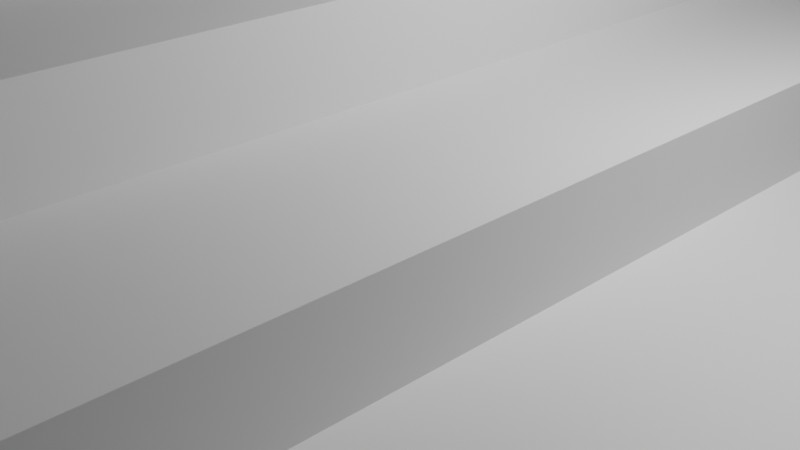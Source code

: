 # Source: stands.blend  (saved by Blender 2.93.21; exported with 4.5.12 LTS)
import bpy
from mathutils import Matrix  # noqa: F401  (used for matrix-valued properties, if any)

bpy.ops.wm.read_factory_settings(use_empty=True)
scene = bpy.context.scene
scene.name = 'Scene'

# ---- collections
col_collection = bpy.data.collections.new('Collection'); scene.collection.children.link(col_collection)

# ---- materials (node trees are filled in below, after node groups)
mat_material_002 = bpy.data.materials.new('Material.002')
mat_material_002.use_transparent_shadow = False
mat_material_003 = bpy.data.materials.new('Material.003')
mat_material_003.use_transparent_shadow = False

# ---- material node trees
mat_material_002.use_nodes = True; mat_material_002.node_tree.nodes.clear()
_N = mat_material_002.node_tree.nodes; _L = mat_material_002.node_tree.links
n0 = _N.new('ShaderNodeBsdfPrincipled'); n0.name = 'Principled BSDF'; n0.location = (10, 300)
n0.distribution = 'GGX'
n0.subsurface_method = 'BURLEY'
n0.inputs[3].default_value = 1.45
n0.inputs[27].default_value = (0.0, 0.0, 0.0, 1.0)
n0.inputs[28].default_value = 1.0
n1 = _N.new('ShaderNodeOutputMaterial'); n1.name = 'Material Output'; n1.location = (300, 300)
_L.new(n0.outputs[0], n1.inputs[0])
n1.is_active_output = True
mat_material_003.use_nodes = True; mat_material_003.node_tree.nodes.clear()
_N = mat_material_003.node_tree.nodes; _L = mat_material_003.node_tree.links
n0 = _N.new('ShaderNodeBsdfPrincipled'); n0.name = 'Principled BSDF'; n0.location = (10, 300)
n0.distribution = 'GGX'
n0.subsurface_method = 'BURLEY'
n0.inputs[0].default_value = (0.1305, 0.1305, 0.1305, 1.0)
n0.inputs[3].default_value = 1.45
n0.inputs[27].default_value = (0.0, 0.0, 0.0, 1.0)
n0.inputs[28].default_value = 1.0
n1 = _N.new('ShaderNodeOutputMaterial'); n1.name = 'Material Output'; n1.location = (300, 300)
_L.new(n0.outputs[0], n1.inputs[0])
n1.is_active_output = True

# ---- world
world_world = bpy.data.worlds.new('World'); scene.world = world_world
world_world.use_nodes = True; world_world.node_tree.nodes.clear()
_N = world_world.node_tree.nodes; _L = world_world.node_tree.links
n0 = _N.new('ShaderNodeOutputWorld'); n0.name = 'World Output'; n0.location = (300, 300)
n1 = _N.new('ShaderNodeBackground'); n1.name = 'Background'; n1.location = (10, 300)
n1.inputs[0].default_value = (0.05088, 0.05088, 0.05088, 1.0)
_L.new(n1.outputs[0], n0.inputs[0])
n0.is_active_output = True
world_world.color = (0.05088, 0.05088, 0.05088)
world_world.use_sun_shadow = False
world_world.sun_shadow_jitter_overblur = 0.0

# ---- cameras
cam_camera = bpy.data.cameras.new('Camera')
cam_camera.clip_end = 100.0
cam_camera.ortho_scale = 7.314

# ---- lights
light_light = bpy.data.lights.new('Light', 'POINT')
light_light.transmission_factor = 0.0
light_light.energy = 1000.0
light_light.shadow_soft_size = 0.1
light_light.shadow_maximum_resolution = 0.006
light_light.use_absolute_resolution = True

# ---- meshes
me_cube_002 = bpy.data.meshes.new('Cube.002')
me_cube_002.from_pydata([(-0.5, -0.5, -0.5), (-0.5, -0.5, 0.5), (-0.5, 0.5, -0.5), (-0.5, 0.5, 0.5), (0.5, -0.5, -0.5), (0.5, -0.5, 0.5), (0.5, 0.5, -0.5), (0.5, 0.5, 0.5), (-0.5003, -0.5, 0.5), (-0.5003, -0.5, 1.5), (-0.5003, 0.5, 0.5), (-0.5003, 0.5, 1.5), (0.2698, -0.5, 0.5), (0.2698, -0.5, 1.5), (0.2698, 0.5, 0.5), (0.2698, 0.5, 1.5), (-0.4991, -0.5, 1.5), (-0.4991, -0.5, 2.5), (-0.4991, 0.5, 1.5), (-0.4991, 0.5, 2.5), (0.0329, -0.5, 1.5), (0.0329, -0.5, 2.5), (0.0329, 0.5, 1.5), (0.0329, 0.5, 2.5), (-0.4963, -0.5, 2.5), (-0.4963, -0.5, 3.5), (-0.4963, 0.5, 2.5), (-0.4963, 0.5, 3.5), (-0.1991, -0.5, 2.5), (-0.1991, -0.5, 3.5), (-0.1991, 0.5, 2.5), (-0.1991, 0.5, 3.5)], [], [(0, 1, 3, 2), (2, 3, 7, 6), (6, 7, 5, 4), (4, 5, 1, 0), (2, 6, 4, 0), (7, 3, 1, 5), (8, 9, 11, 10), (10, 11, 15, 14), (14, 15, 13, 12), (12, 13, 9, 8), (10, 14, 12, 8), (15, 11, 9, 13), (16, 17, 19, 18), (18, 19, 23, 22), (22, 23, 21, 20), (20, 21, 17, 16), (18, 22, 20, 16), (23, 19, 17, 21), (24, 25, 27, 26), (26, 27, 31, 30), (30, 31, 29, 28), (28, 29, 25, 24), (26, 30, 28, 24), (31, 27, 25, 29)])
_uv = me_cube_002.uv_layers.new(name='UVMap')
_uv.uv.foreach_set('vector', [0.375, 0.0, 0.625, 0.0, 0.625, 0.25, 0.375, 0.25, 0.375, 0.25, 0.625, 0.25, 0.625, 0.5, 0.375, 0.5, 0.375, 0.5, 0.625, 0.5, 0.625, 0.75, 0.375, 0.75, 0.375, 0.75, 0.625, 0.75, 0.625, 1.0, 0.375, 1.0, 0.125, 0.5, 0.375, 0.5, 0.375, 0.75, 0.125, 0.75, 0.625, 0.5, 0.875, 0.5, 0.875, 0.75, 0.625, 0.75, 0.375, 0.0, 0.625, 0.0, 0.625, 0.25, 0.375, 0.25, 0.375, 0.25, 0.625, 0.25, 0.625, 0.5, 0.375, 0.5, 0.375, 0.5, 0.625, 0.5, 0.625, 0.75, 0.375, 0.75, 0.375, 0.75, 0.625, 0.75, 0.625, 1.0, 0.375, 1.0, 0.125, 0.5, 0.375, 0.5, 0.375, 0.75, 0.125, 0.75, 0.625, 0.5, 0.875, 0.5, 0.875, 0.75, 0.625, 0.75, 0.375, 0.0, 0.625, 0.0, 0.625, 0.25, 0.375, 0.25, 0.375, 0.25, 0.625, 0.25, 0.625, 0.5, 0.375, 0.5, 0.375, 0.5, 0.625, 0.5, 0.625, 0.75, 0.375, 0.75, 0.375, 0.75, 0.625, 0.75, 0.625, 1.0, 0.375, 1.0, 0.125, 0.5, 0.375, 0.5, 0.375, 0.75, 0.125, 0.75, 0.625, 0.5, 0.875, 0.5, 0.875, 0.75, 0.625, 0.75, 0.375, 0.0, 0.625, 0.0, 0.625, 0.25, 0.375, 0.25, 0.375, 0.25, 0.625, 0.25, 0.625, 0.5, 0.375, 0.5, 0.375, 0.5, 0.625, 0.5, 0.625, 0.75, 0.375, 0.75, 0.375, 0.75, 0.625, 0.75, 0.625, 1.0, 0.375, 1.0, 0.125, 0.5, 0.375, 0.5, 0.375, 0.75, 0.125, 0.75, 0.625, 0.5, 0.875, 0.5, 0.875, 0.75, 0.625, 0.75])
me_cube_002.materials.append(mat_material_002)
me_cube_002.use_remesh_fix_poles = True
me_cube_002.use_remesh_preserve_attributes = False
me_cube_002.update()
me_cube_006 = bpy.data.meshes.new('Cube.006')
me_cube_006.from_pydata([(-0.105, -0.105, -0.105), (-0.105, -0.105, 0.105), (-0.2654, 0.105, -0.105), (-0.2654, 0.105, 0.105), (0.105, -0.105, -0.105), (0.105, -0.105, 0.105), (-0.05539, 0.105, -0.105), (-0.05539, 0.105, 0.105), (-0.5507, -0.1048, 0.09408), (1.791, -0.1048, 0.1395), (-0.5507, 0.1052, 0.09408), (1.791, 0.1052, 0.1395), (-0.5053, -0.1048, 0.09262), (1.836, -0.1048, 0.138), (-0.5053, 0.1052, 0.09262), (1.836, 0.1052, 0.138), (1.725, -0.1055, 0.1385), (6.593, -0.1055, 0.1392), (1.725, 0.1045, 0.1304), (6.593, 0.1045, 0.131), (1.725, -0.1055, 0.1367), (6.593, -0.1055, 0.1374), (1.725, 0.1045, 0.1285), (6.593, 0.1045, 0.1292), (-0.105, 0.09502, -0.105), (-0.2654, 0.08502, -0.105), (-0.105, 0.07502, -0.105), (-0.2654, 0.06502, -0.105), (-0.105, 0.05502, -0.105), (-0.2654, 0.04502, -0.105), (-0.105, 0.03502, -0.105), (-0.2654, 0.02502, -0.105), (-0.105, 0.01502, -0.105), (-0.2654, 0.005022, -0.105), (-0.105, -0.004978, -0.105), (-0.2654, -0.01498, -0.105), (-0.105, -0.02498, -0.105), (-0.2654, -0.03498, -0.105), (-0.105, -0.04498, -0.105), (-0.2654, -0.05498, -0.105), (-0.105, -0.06498, -0.105), (-0.2654, -0.07498, -0.105), (-0.105, -0.08498, -0.105), (-0.2654, -0.09498, -0.105), (-0.2654, -0.09498, 0.105), (-0.105, -0.08498, 0.105), (-0.2654, -0.07498, 0.105), (-0.105, -0.06498, 0.105), (-0.2654, -0.05498, 0.105), (-0.105, -0.04498, 0.105), (-0.2654, -0.03498, 0.105), (-0.105, -0.02498, 0.105), (-0.2654, -0.01498, 0.105), (-0.105, -0.004978, 0.105), (-0.2654, 0.005022, 0.105), (-0.105, 0.01502, 0.105), (-0.2654, 0.02502, 0.105), (-0.105, 0.03502, 0.105), (-0.2654, 0.04502, 0.105), (-0.105, 0.05502, 0.105), (-0.2654, 0.06502, 0.105), (-0.105, 0.07502, 0.105), (-0.2654, 0.08502, 0.105), (-0.105, 0.09502, 0.105), (-0.05539, -0.09498, -0.105), (0.105, -0.08498, -0.105), (-0.05539, -0.07498, -0.105), (0.105, -0.06498, -0.105), (-0.05539, -0.05498, -0.105), (0.105, -0.04498, -0.105), (-0.05539, -0.03498, -0.105), (0.105, -0.02498, -0.105), (-0.05539, -0.01498, -0.105), (0.105, -0.004978, -0.105), (-0.05539, 0.005022, -0.105), (0.105, 0.01502, -0.105), (-0.05539, 0.02502, -0.105), (0.105, 0.03502, -0.105), (-0.05539, 0.04502, -0.105), (0.105, 0.05502, -0.105), (-0.05539, 0.06502, -0.105), (0.105, 0.07502, -0.105), (-0.05539, 0.08502, -0.105), (0.105, 0.09502, -0.105), (0.105, 0.09502, 0.105), (-0.05539, 0.08502, 0.105), (0.105, 0.07502, 0.105), (-0.05539, 0.06502, 0.105), (0.105, 0.05502, 0.105), (-0.05539, 0.04502, 0.105), (0.105, 0.03502, 0.105), (-0.05539, 0.02502, 0.105), (0.105, 0.01502, 0.105), (-0.05539, 0.005022, 0.105), (0.105, -0.004978, 0.105), (-0.05539, -0.01498, 0.105), (0.105, -0.02498, 0.105), (-0.05539, -0.03498, 0.105), (0.105, -0.04498, 0.105), (-0.05539, -0.05498, 0.105), (0.105, -0.06498, 0.105), (-0.05539, -0.07498, 0.105), (0.105, -0.08498, 0.105), (-0.05539, -0.09498, 0.105), (1.725, 0.09939, 0.1385), (1.725, 0.09427, 0.1304), (1.725, 0.08915, 0.1385), (1.725, 0.08403, 0.1304), (1.725, 0.07891, 0.1385), (1.725, 0.07378, 0.1304), (1.725, 0.06866, 0.1385), (1.725, 0.06354, 0.1304), (1.725, 0.05842, 0.1385), (1.725, 0.0533, 0.1304), (1.725, 0.04817, 0.1385), (1.725, 0.04305, 0.1304), (1.725, 0.03793, 0.1385), (1.725, 0.03281, 0.1304), (1.725, 0.02769, 0.1385), (1.725, 0.02256, 0.1304), (1.725, 0.01744, 0.1385), (1.725, 0.01232, 0.1304), (1.725, 0.007199, 0.1385), (1.725, 0.002077, 0.1304), (1.725, -0.003045, 0.1385), (1.725, -0.008167, 0.1304), (1.725, -0.01329, 0.1385), (1.725, -0.01841, 0.1304), (1.725, -0.02353, 0.1385), (1.725, -0.02865, 0.1304), (1.725, -0.03378, 0.1385), (1.725, -0.0389, 0.1304), (1.725, -0.04402, 0.1385), (1.725, -0.04914, 0.1304), (1.725, -0.05426, 0.1385), (1.725, -0.05939, 0.1304), (1.725, -0.06451, 0.1385), (1.725, -0.06963, 0.1304), (1.725, -0.07475, 0.1385), (1.725, -0.07987, 0.1304), (1.725, -0.085, 0.1385), (1.725, -0.09012, 0.1304), (1.725, -0.09524, 0.1385), (1.725, -0.1004, 0.1304), (6.593, -0.1004, 0.131), (6.593, -0.09524, 0.1392), (6.593, -0.09012, 0.131), (6.593, -0.085, 0.1392), (6.593, -0.07987, 0.131), (6.593, -0.07475, 0.1392), (6.593, -0.06963, 0.131), (6.593, -0.06451, 0.1392), (6.593, -0.05939, 0.131), (6.593, -0.05426, 0.1392), (6.593, -0.04914, 0.131), (6.593, -0.04402, 0.1392), (6.593, -0.0389, 0.131), (6.593, -0.03378, 0.1392), (6.593, -0.02865, 0.131), (6.593, -0.02353, 0.1392), (6.593, -0.01841, 0.131), (6.593, -0.01329, 0.1392), (6.593, -0.008167, 0.131), (6.593, -0.003045, 0.1392), (6.593, 0.002077, 0.131), (6.593, 0.007199, 0.1392), (6.593, 0.01232, 0.131), (6.593, 0.01744, 0.1392), (6.593, 0.02256, 0.131), (6.593, 0.02769, 0.1392), (6.593, 0.03281, 0.131), (6.593, 0.03793, 0.1392), (6.593, 0.04305, 0.131), (6.593, 0.04817, 0.1392), (6.593, 0.0533, 0.131), (6.593, 0.05842, 0.1392), (6.593, 0.06354, 0.131), (6.593, 0.06866, 0.1392), (6.593, 0.07378, 0.131), (6.593, 0.07891, 0.1392), (6.593, 0.08403, 0.131), (6.593, 0.08915, 0.1392), (6.593, 0.09427, 0.131), (6.593, 0.09939, 0.1392), (1.725, -0.1004, 0.1285), (1.725, -0.09524, 0.1367), (1.725, -0.09012, 0.1285), (1.725, -0.085, 0.1367), (1.725, -0.07987, 0.1285), (1.725, -0.07475, 0.1367), (1.725, -0.06963, 0.1285), (1.725, -0.06451, 0.1367), (1.725, -0.05939, 0.1285), (1.725, -0.05426, 0.1367), (1.725, -0.04914, 0.1285), (1.725, -0.04402, 0.1367), (1.725, -0.0389, 0.1285), (1.725, -0.03378, 0.1367), (1.725, -0.02865, 0.1285), (1.725, -0.02353, 0.1367), (1.725, -0.01841, 0.1285), (1.725, -0.01329, 0.1367), (1.725, -0.008167, 0.1285), (1.725, -0.003045, 0.1367), (1.725, 0.002077, 0.1285), (1.725, 0.007199, 0.1367), (1.725, 0.01232, 0.1285), (1.725, 0.01744, 0.1367), (1.725, 0.02256, 0.1285), (1.725, 0.02769, 0.1367), (1.725, 0.03281, 0.1285), (1.725, 0.03793, 0.1367), (1.725, 0.04305, 0.1285), (1.725, 0.04817, 0.1367), (1.725, 0.0533, 0.1285), (1.725, 0.05842, 0.1367), (1.725, 0.06354, 0.1285), (1.725, 0.06866, 0.1367), (1.725, 0.07378, 0.1285), (1.725, 0.07891, 0.1367), (1.725, 0.08403, 0.1285), (1.725, 0.08915, 0.1367), (1.725, 0.09427, 0.1285), (1.725, 0.09939, 0.1367), (6.593, 0.09939, 0.1374), (6.593, 0.09427, 0.1292), (6.593, 0.08915, 0.1374), (6.593, 0.08403, 0.1292), (6.593, 0.07891, 0.1374), (6.593, 0.07378, 0.1292), (6.593, 0.06866, 0.1374), (6.593, 0.06354, 0.1292), (6.593, 0.05842, 0.1374), (6.593, 0.0533, 0.1292), (6.593, 0.04817, 0.1374), (6.593, 0.04305, 0.1292), (6.593, 0.03793, 0.1374), (6.593, 0.03281, 0.1292), (6.593, 0.02769, 0.1374), (6.593, 0.02256, 0.1292), (6.593, 0.01744, 0.1374), (6.593, 0.01232, 0.1292), (6.593, 0.007199, 0.1374), (6.593, 0.002077, 0.1292), (6.593, -0.003045, 0.1374), (6.593, -0.008167, 0.1292), (6.593, -0.01329, 0.1374), (6.593, -0.01841, 0.1292), (6.593, -0.02353, 0.1374), (6.593, -0.02865, 0.1292), (6.593, -0.03378, 0.1374), (6.593, -0.0389, 0.1292), (6.593, -0.04402, 0.1374), (6.593, -0.04914, 0.1292), (6.593, -0.05426, 0.1374), (6.593, -0.05939, 0.1292), (6.593, -0.06451, 0.1374), (6.593, -0.06963, 0.1292), (6.593, -0.07475, 0.1374), (6.593, -0.07987, 0.1292), (6.593, -0.085, 0.1374), (6.593, -0.09012, 0.1292), (6.593, -0.09524, 0.1374), (6.593, -0.1004, 0.1292)], [], [(24, 63, 3, 2), (2, 3, 7, 6), (64, 103, 5, 4), (4, 5, 1, 0), (43, 64, 4, 0), (103, 44, 1, 5), (8, 9, 11, 10), (10, 11, 15, 14), (14, 15, 13, 12), (12, 13, 9, 8), (10, 14, 12, 8), (15, 11, 9, 13), (104, 183, 19, 18), (18, 19, 23, 22), (184, 263, 21, 20), (20, 21, 17, 16), (143, 184, 20, 16), (263, 144, 17, 21), (7, 3, 63, 84), (84, 63, 62, 85), (85, 62, 61, 86), (86, 61, 60, 87), (87, 60, 59, 88), (88, 59, 58, 89), (89, 58, 57, 90), (90, 57, 56, 91), (91, 56, 55, 92), (92, 55, 54, 93), (93, 54, 53, 94), (94, 53, 52, 95), (95, 52, 51, 96), (96, 51, 50, 97), (97, 50, 49, 98), (98, 49, 48, 99), (99, 48, 47, 100), (100, 47, 46, 101), (101, 46, 45, 102), (102, 45, 44, 103), (2, 6, 83, 24), (24, 83, 82, 25), (25, 82, 81, 26), (26, 81, 80, 27), (27, 80, 79, 28), (28, 79, 78, 29), (29, 78, 77, 30), (30, 77, 76, 31), (31, 76, 75, 32), (32, 75, 74, 33), (33, 74, 73, 34), (34, 73, 72, 35), (35, 72, 71, 36), (36, 71, 70, 37), (37, 70, 69, 38), (38, 69, 68, 39), (39, 68, 67, 40), (40, 67, 66, 41), (41, 66, 65, 42), (42, 65, 64, 43), (6, 7, 84, 83), (83, 84, 85, 82), (82, 85, 86, 81), (81, 86, 87, 80), (80, 87, 88, 79), (79, 88, 89, 78), (78, 89, 90, 77), (77, 90, 91, 76), (76, 91, 92, 75), (75, 92, 93, 74), (74, 93, 94, 73), (73, 94, 95, 72), (72, 95, 96, 71), (71, 96, 97, 70), (70, 97, 98, 69), (69, 98, 99, 68), (68, 99, 100, 67), (67, 100, 101, 66), (66, 101, 102, 65), (65, 102, 103, 64), (0, 1, 44, 43), (43, 44, 45, 42), (42, 45, 46, 41), (41, 46, 47, 40), (40, 47, 48, 39), (39, 48, 49, 38), (38, 49, 50, 37), (37, 50, 51, 36), (36, 51, 52, 35), (35, 52, 53, 34), (34, 53, 54, 33), (33, 54, 55, 32), (32, 55, 56, 31), (31, 56, 57, 30), (30, 57, 58, 29), (29, 58, 59, 28), (28, 59, 60, 27), (27, 60, 61, 26), (26, 61, 62, 25), (25, 62, 63, 24), (23, 19, 183, 224), (224, 183, 182, 225), (225, 182, 181, 226), (226, 181, 180, 227), (227, 180, 179, 228), (228, 179, 178, 229), (229, 178, 177, 230), (230, 177, 176, 231), (231, 176, 175, 232), (232, 175, 174, 233), (233, 174, 173, 234), (234, 173, 172, 235), (235, 172, 171, 236), (236, 171, 170, 237), (237, 170, 169, 238), (238, 169, 168, 239), (239, 168, 167, 240), (240, 167, 166, 241), (241, 166, 165, 242), (242, 165, 164, 243), (243, 164, 163, 244), (244, 163, 162, 245), (245, 162, 161, 246), (246, 161, 160, 247), (247, 160, 159, 248), (248, 159, 158, 249), (249, 158, 157, 250), (250, 157, 156, 251), (251, 156, 155, 252), (252, 155, 154, 253), (253, 154, 153, 254), (254, 153, 152, 255), (255, 152, 151, 256), (256, 151, 150, 257), (257, 150, 149, 258), (258, 149, 148, 259), (259, 148, 147, 260), (260, 147, 146, 261), (261, 146, 145, 262), (262, 145, 144, 263), (18, 22, 223, 104), (104, 223, 222, 105), (105, 222, 221, 106), (106, 221, 220, 107), (107, 220, 219, 108), (108, 219, 218, 109), (109, 218, 217, 110), (110, 217, 216, 111), (111, 216, 215, 112), (112, 215, 214, 113), (113, 214, 213, 114), (114, 213, 212, 115), (115, 212, 211, 116), (116, 211, 210, 117), (117, 210, 209, 118), (118, 209, 208, 119), (119, 208, 207, 120), (120, 207, 206, 121), (121, 206, 205, 122), (122, 205, 204, 123), (123, 204, 203, 124), (124, 203, 202, 125), (125, 202, 201, 126), (126, 201, 200, 127), (127, 200, 199, 128), (128, 199, 198, 129), (129, 198, 197, 130), (130, 197, 196, 131), (131, 196, 195, 132), (132, 195, 194, 133), (133, 194, 193, 134), (134, 193, 192, 135), (135, 192, 191, 136), (136, 191, 190, 137), (137, 190, 189, 138), (138, 189, 188, 139), (139, 188, 187, 140), (140, 187, 186, 141), (141, 186, 185, 142), (142, 185, 184, 143), (22, 23, 224, 223), (223, 224, 225, 222), (222, 225, 226, 221), (221, 226, 227, 220), (220, 227, 228, 219), (219, 228, 229, 218), (218, 229, 230, 217), (217, 230, 231, 216), (216, 231, 232, 215), (215, 232, 233, 214), (214, 233, 234, 213), (213, 234, 235, 212), (212, 235, 236, 211), (211, 236, 237, 210), (210, 237, 238, 209), (209, 238, 239, 208), (208, 239, 240, 207), (207, 240, 241, 206), (206, 241, 242, 205), (205, 242, 243, 204), (204, 243, 244, 203), (203, 244, 245, 202), (202, 245, 246, 201), (201, 246, 247, 200), (200, 247, 248, 199), (199, 248, 249, 198), (198, 249, 250, 197), (197, 250, 251, 196), (196, 251, 252, 195), (195, 252, 253, 194), (194, 253, 254, 193), (193, 254, 255, 192), (192, 255, 256, 191), (191, 256, 257, 190), (190, 257, 258, 189), (189, 258, 259, 188), (188, 259, 260, 187), (187, 260, 261, 186), (186, 261, 262, 185), (185, 262, 263, 184), (16, 17, 144, 143), (143, 144, 145, 142), (142, 145, 146, 141), (141, 146, 147, 140), (140, 147, 148, 139), (139, 148, 149, 138), (138, 149, 150, 137), (137, 150, 151, 136), (136, 151, 152, 135), (135, 152, 153, 134), (134, 153, 154, 133), (133, 154, 155, 132), (132, 155, 156, 131), (131, 156, 157, 130), (130, 157, 158, 129), (129, 158, 159, 128), (128, 159, 160, 127), (127, 160, 161, 126), (126, 161, 162, 125), (125, 162, 163, 124), (124, 163, 164, 123), (123, 164, 165, 122), (122, 165, 166, 121), (121, 166, 167, 120), (120, 167, 168, 119), (119, 168, 169, 118), (118, 169, 170, 117), (117, 170, 171, 116), (116, 171, 172, 115), (115, 172, 173, 114), (114, 173, 174, 113), (113, 174, 175, 112), (112, 175, 176, 111), (111, 176, 177, 110), (110, 177, 178, 109), (109, 178, 179, 108), (108, 179, 180, 107), (107, 180, 181, 106), (106, 181, 182, 105), (105, 182, 183, 104)])
_uv = me_cube_006.uv_layers.new(name='UVMap')
_uv.uv.foreach_set('vector', [0.375, 0.2381, 0.625, 0.2381, 0.625, 0.25, 0.375, 0.25, 0.375, 0.25, 0.625, 0.25, 0.625, 0.5, 0.375, 0.5, 0.375, 0.7381, 0.625, 0.7381, 0.625, 0.75, 0.375, 0.75, 0.375, 0.75, 0.625, 0.75, 0.625, 1.0, 0.375, 1.0, 0.125, 0.7381, 0.375, 0.7381, 0.375, 0.75, 0.125, 0.75, 0.625, 0.7381, 0.875, 0.7381, 0.875, 0.75, 0.625, 0.75, 0.375, 0.0, 0.625, 0.0, 0.625, 0.25, 0.375, 0.25, 0.375, 0.25, 0.625, 0.25, 0.625, 0.5, 0.375, 0.5, 0.375, 0.5, 0.625, 0.5, 0.625, 0.75, 0.375, 0.75, 0.375, 0.75, 0.625, 0.75, 0.625, 1.0, 0.375, 1.0, 0.125, 0.5, 0.375, 0.5, 0.375, 0.75, 0.125, 0.75, 0.625, 0.5, 0.875, 0.5, 0.875, 0.75, 0.625, 0.75, 0.375, 0.2439, 0.625, 0.2439, 0.625, 0.25, 0.375, 0.25, 0.375, 0.25, 0.625, 0.25, 0.625, 0.5, 0.375, 0.5, 0.375, 0.7439, 0.625, 0.7439, 0.625, 0.75, 0.375, 0.75, 0.375, 0.75, 0.625, 0.75, 0.625, 1.0, 0.375, 1.0, 0.125, 0.7439, 0.375, 0.7439, 0.375, 0.75, 0.125, 0.75, 0.625, 0.7439, 0.875, 0.7439, 0.875, 0.75, 0.625, 0.75, 0.625, 0.5, 0.875, 0.5, 0.875, 0.5119, 0.625, 0.5119, 0.625, 0.5119, 0.875, 0.5119, 0.875, 0.5238, 0.625, 0.5238, 0.625, 0.5238, 0.875, 0.5238, 0.875, 0.5357, 0.625, 0.5357, 0.625, 0.5357, 0.875, 0.5357, 0.875, 0.5476, 0.625, 0.5476, 0.625, 0.5476, 0.875, 0.5476, 0.875, 0.5595, 0.625, 0.5595, 0.625, 0.5595, 0.875, 0.5595, 0.875, 0.5714, 0.625, 0.5714, 0.625, 0.5714, 0.875, 0.5714, 0.875, 0.5833, 0.625, 0.5833, 0.625, 0.5833, 0.875, 0.5833, 0.875, 0.5952, 0.625, 0.5952, 0.625, 0.5952, 0.875, 0.5952, 0.875, 0.6071, 0.625, 0.6071, 0.625, 0.6071, 0.875, 0.6071, 0.875, 0.619, 0.625, 0.619, 0.625, 0.619, 0.875, 0.619, 0.875, 0.6309, 0.625, 0.6309, 0.625, 0.6309, 0.875, 0.6309, 0.875, 0.6428, 0.625, 0.6428, 0.625, 0.6428, 0.875, 0.6428, 0.875, 0.6547, 0.625, 0.6547, 0.625, 0.6547, 0.875, 0.6547, 0.875, 0.6666, 0.625, 0.6666, 0.625, 0.6666, 0.875, 0.6666, 0.875, 0.6785, 0.625, 0.6785, 0.625, 0.6785, 0.875, 0.6785, 0.875, 0.6905, 0.625, 0.6905, 0.625, 0.6905, 0.875, 0.6905, 0.875, 0.7024, 0.625, 0.7024, 0.625, 0.7024, 0.875, 0.7024, 0.875, 0.7143, 0.625, 0.7143, 0.625, 0.7143, 0.875, 0.7143, 0.875, 0.7262, 0.625, 0.7262, 0.625, 0.7262, 0.875, 0.7262, 0.875, 0.7381, 0.625, 0.7381, 0.125, 0.5, 0.375, 0.5, 0.375, 0.5119, 0.125, 0.5119, 0.125, 0.5119, 0.375, 0.5119, 0.375, 0.5238, 0.125, 0.5238, 0.125, 0.5238, 0.375, 0.5238, 0.375, 0.5357, 0.125, 0.5357, 0.125, 0.5357, 0.375, 0.5357, 0.375, 0.5476, 0.125, 0.5476, 0.125, 0.5476, 0.375, 0.5476, 0.375, 0.5595, 0.125, 0.5595, 0.125, 0.5595, 0.375, 0.5595, 0.375, 0.5714, 0.125, 0.5714, 0.125, 0.5714, 0.375, 0.5714, 0.375, 0.5833, 0.125, 0.5833, 0.125, 0.5833, 0.375, 0.5833, 0.375, 0.5952, 0.125, 0.5952, 0.125, 0.5952, 0.375, 0.5952, 0.375, 0.6071, 0.125, 0.6071, 0.125, 0.6071, 0.375, 0.6071, 0.375, 0.619, 0.125, 0.619, 0.125, 0.619, 0.375, 0.619, 0.375, 0.6309, 0.125, 0.6309, 0.125, 0.6309, 0.375, 0.6309, 0.375, 0.6428, 0.125, 0.6428, 0.125, 0.6428, 0.375, 0.6428, 0.375, 0.6547, 0.125, 0.6547, 0.125, 0.6547, 0.375, 0.6547, 0.375, 0.6666, 0.125, 0.6666, 0.125, 0.6666, 0.375, 0.6666, 0.375, 0.6785, 0.125, 0.6785, 0.125, 0.6785, 0.375, 0.6785, 0.375, 0.6905, 0.125, 0.6904, 0.125, 0.6904, 0.375, 0.6905, 0.375, 0.7024, 0.125, 0.7024, 0.125, 0.7024, 0.375, 0.7024, 0.375, 0.7143, 0.125, 0.7143, 0.125, 0.7143, 0.375, 0.7143, 0.375, 0.7262, 0.125, 0.7262, 0.125, 0.7262, 0.375, 0.7262, 0.375, 0.7381, 0.125, 0.7381, 0.375, 0.5, 0.625, 0.5, 0.625, 0.5119, 0.375, 0.5119, 0.375, 0.5119, 0.625, 0.5119, 0.625, 0.5238, 0.375, 0.5238, 0.375, 0.5238, 0.625, 0.5238, 0.625, 0.5357, 0.375, 0.5357, 0.375, 0.5357, 0.625, 0.5357, 0.625, 0.5476, 0.375, 0.5476, 0.375, 0.5476, 0.625, 0.5476, 0.625, 0.5595, 0.375, 0.5595, 0.375, 0.5595, 0.625, 0.5595, 0.625, 0.5714, 0.375, 0.5714, 0.375, 0.5714, 0.625, 0.5714, 0.625, 0.5833, 0.375, 0.5833, 0.375, 0.5833, 0.625, 0.5833, 0.625, 0.5952, 0.375, 0.5952, 0.375, 0.5952, 0.625, 0.5952, 0.625, 0.6071, 0.375, 0.6071, 0.375, 0.6071, 0.625, 0.6071, 0.625, 0.619, 0.375, 0.619, 0.375, 0.619, 0.625, 0.619, 0.625, 0.6309, 0.375, 0.6309, 0.375, 0.6309, 0.625, 0.6309, 0.625, 0.6428, 0.375, 0.6428, 0.375, 0.6428, 0.625, 0.6428, 0.625, 0.6547, 0.375, 0.6547, 0.375, 0.6547, 0.625, 0.6547, 0.625, 0.6666, 0.375, 0.6666, 0.375, 0.6666, 0.625, 0.6666, 0.625, 0.6785, 0.375, 0.6785, 0.375, 0.6785, 0.625, 0.6785, 0.625, 0.6905, 0.375, 0.6905, 0.375, 0.6905, 0.625, 0.6905, 0.625, 0.7024, 0.375, 0.7024, 0.375, 0.7024, 0.625, 0.7024, 0.625, 0.7143, 0.375, 0.7143, 0.375, 0.7143, 0.625, 0.7143, 0.625, 0.7262, 0.375, 0.7262, 0.375, 0.7262, 0.625, 0.7262, 0.625, 0.7381, 0.375, 0.7381, 0.375, 0.0, 0.625, 0.0, 0.625, 0.01193, 0.375, 0.01193, 0.375, 0.01193, 0.625, 0.01193, 0.625, 0.02384, 0.375, 0.02384, 0.375, 0.02384, 0.625, 0.02384, 0.625, 0.03574, 0.375, 0.03574, 0.375, 0.03574, 0.625, 0.03574, 0.625, 0.04765, 0.375, 0.04765, 0.375, 0.04765, 0.625, 0.04765, 0.625, 0.05955, 0.375, 0.05955, 0.375, 0.05955, 0.625, 0.05955, 0.625, 0.07145, 0.375, 0.07145, 0.375, 0.07145, 0.625, 0.07145, 0.625, 0.08336, 0.375, 0.08336, 0.375, 0.08336, 0.625, 0.08336, 0.625, 0.09526, 0.375, 0.09526, 0.375, 0.09526, 0.625, 0.09526, 0.625, 0.1072, 0.375, 0.1072, 0.375, 0.1072, 0.625, 0.1072, 0.625, 0.1191, 0.375, 0.1191, 0.375, 0.1191, 0.625, 0.1191, 0.625, 0.131, 0.375, 0.131, 0.375, 0.131, 0.625, 0.131, 0.625, 0.1429, 0.375, 0.1429, 0.375, 0.1429, 0.625, 0.1429, 0.625, 0.1548, 0.375, 0.1548, 0.375, 0.1548, 0.625, 0.1548, 0.625, 0.1667, 0.375, 0.1667, 0.375, 0.1667, 0.625, 0.1667, 0.625, 0.1786, 0.375, 0.1786, 0.375, 0.1786, 0.625, 0.1786, 0.625, 0.1905, 0.375, 0.1905, 0.375, 0.1905, 0.625, 0.1905, 0.625, 0.2024, 0.375, 0.2024, 0.375, 0.2024, 0.625, 0.2024, 0.625, 0.2143, 0.375, 0.2143, 0.375, 0.2143, 0.625, 0.2143, 0.625, 0.2262, 0.375, 0.2262, 0.375, 0.2262, 0.625, 0.2262, 0.625, 0.2381, 0.375, 0.2381, 0.625, 0.5, 0.875, 0.5, 0.875, 0.5061, 0.625, 0.5061, 0.625, 0.5061, 0.875, 0.5061, 0.875, 0.5122, 0.625, 0.5122, 0.625, 0.5122, 0.875, 0.5122, 0.875, 0.5183, 0.625, 0.5183, 0.625, 0.5183, 0.875, 0.5183, 0.875, 0.5244, 0.625, 0.5244, 0.625, 0.5244, 0.875, 0.5244, 0.875, 0.5305, 0.625, 0.5305, 0.625, 0.5305, 0.875, 0.5305, 0.875, 0.5366, 0.625, 0.5366, 0.625, 0.5366, 0.875, 0.5366, 0.875, 0.5427, 0.625, 0.5427, 0.625, 0.5427, 0.875, 0.5427, 0.875, 0.5488, 0.625, 0.5488, 0.625, 0.5488, 0.875, 0.5488, 0.875, 0.5549, 0.625, 0.5549, 0.625, 0.5549, 0.875, 0.5549, 0.875, 0.561, 0.625, 0.561, 0.625, 0.561, 0.875, 0.561, 0.875, 0.5671, 0.625, 0.5671, 0.625, 0.5671, 0.875, 0.5671, 0.875, 0.5732, 0.625, 0.5732, 0.625, 0.5732, 0.875, 0.5732, 0.875, 0.5793, 0.625, 0.5793, 0.625, 0.5793, 0.875, 0.5793, 0.875, 0.5854, 0.625, 0.5854, 0.625, 0.5854, 0.875, 0.5854, 0.875, 0.5915, 0.625, 0.5915, 0.625, 0.5915, 0.875, 0.5915, 0.875, 0.5976, 0.625, 0.5976, 0.625, 0.5976, 0.875, 0.5976, 0.875, 0.6037, 0.625, 0.6037, 0.625, 0.6037, 0.875, 0.6037, 0.875, 0.6098, 0.625, 0.6098, 0.625, 0.6098, 0.875, 0.6098, 0.875, 0.6158, 0.625, 0.6159, 0.625, 0.6159, 0.875, 0.6158, 0.875, 0.6219, 0.625, 0.6219, 0.625, 0.6219, 0.875, 0.6219, 0.875, 0.628, 0.625, 0.628, 0.625, 0.628, 0.875, 0.628, 0.875, 0.6341, 0.625, 0.6341, 0.625, 0.6341, 0.875, 0.6341, 0.875, 0.6402, 0.625, 0.6402, 0.625, 0.6402, 0.875, 0.6402, 0.875, 0.6463, 0.625, 0.6463, 0.625, 0.6463, 0.875, 0.6463, 0.875, 0.6524, 0.625, 0.6524, 0.625, 0.6524, 0.875, 0.6524, 0.875, 0.6585, 0.625, 0.6585, 0.625, 0.6585, 0.875, 0.6585, 0.875, 0.6646, 0.625, 0.6646, 0.625, 0.6646, 0.875, 0.6646, 0.875, 0.6707, 0.625, 0.6707, 0.625, 0.6707, 0.875, 0.6707, 0.875, 0.6768, 0.625, 0.6768, 0.625, 0.6768, 0.875, 0.6768, 0.875, 0.6829, 0.625, 0.6829, 0.625, 0.6829, 0.875, 0.6829, 0.875, 0.689, 0.625, 0.689, 0.625, 0.689, 0.875, 0.689, 0.875, 0.6951, 0.625, 0.6951, 0.625, 0.6951, 0.875, 0.6951, 0.875, 0.7012, 0.625, 0.7012, 0.625, 0.7012, 0.875, 0.7012, 0.875, 0.7073, 0.625, 0.7073, 0.625, 0.7073, 0.875, 0.7073, 0.875, 0.7134, 0.625, 0.7134, 0.625, 0.7134, 0.875, 0.7134, 0.875, 0.7195, 0.625, 0.7195, 0.625, 0.7195, 0.875, 0.7195, 0.875, 0.7256, 0.625, 0.7256, 0.625, 0.7256, 0.875, 0.7256, 0.875, 0.7317, 0.625, 0.7317, 0.625, 0.7317, 0.875, 0.7317, 0.875, 0.7378, 0.625, 0.7378, 0.625, 0.7378, 0.875, 0.7378, 0.875, 0.7439, 0.625, 0.7439, 0.125, 0.5, 0.375, 0.5, 0.375, 0.5061, 0.125, 0.5061, 0.125, 0.5061, 0.375, 0.5061, 0.375, 0.5122, 0.125, 0.5122, 0.125, 0.5122, 0.375, 0.5122, 0.375, 0.5183, 0.125, 0.5183, 0.125, 0.5183, 0.375, 0.5183, 0.375, 0.5244, 0.125, 0.5244, 0.125, 0.5244, 0.375, 0.5244, 0.375, 0.5305, 0.125, 0.5305, 0.125, 0.5305, 0.375, 0.5305, 0.375, 0.5366, 0.125, 0.5366, 0.125, 0.5366, 0.375, 0.5366, 0.375, 0.5427, 0.125, 0.5427, 0.125, 0.5427, 0.375, 0.5427, 0.375, 0.5488, 0.125, 0.5488, 0.125, 0.5488, 0.375, 0.5488, 0.375, 0.5549, 0.125, 0.5549, 0.125, 0.5549, 0.375, 0.5549, 0.375, 0.561, 0.125, 0.561, 0.125, 0.561, 0.375, 0.561, 0.375, 0.5671, 0.125, 0.5671, 0.125, 0.5671, 0.375, 0.5671, 0.375, 0.5732, 0.125, 0.5732, 0.125, 0.5732, 0.375, 0.5732, 0.375, 0.5793, 0.125, 0.5793, 0.125, 0.5793, 0.375, 0.5793, 0.375, 0.5854, 0.125, 0.5854, 0.125, 0.5854, 0.375, 0.5854, 0.375, 0.5915, 0.125, 0.5915, 0.125, 0.5915, 0.375, 0.5915, 0.375, 0.5976, 0.125, 0.5976, 0.125, 0.5976, 0.375, 0.5976, 0.375, 0.6037, 0.125, 0.6037, 0.125, 0.6037, 0.375, 0.6037, 0.375, 0.6098, 0.125, 0.6098, 0.125, 0.6098, 0.375, 0.6098, 0.375, 0.6159, 0.125, 0.6158, 0.125, 0.6158, 0.375, 0.6159, 0.375, 0.6219, 0.125, 0.6219, 0.125, 0.6219, 0.375, 0.6219, 0.375, 0.628, 0.125, 0.628, 0.125, 0.628, 0.375, 0.628, 0.375, 0.6341, 0.125, 0.6341, 0.125, 0.6341, 0.375, 0.6341, 0.375, 0.6402, 0.125, 0.6402, 0.125, 0.6402, 0.375, 0.6402, 0.375, 0.6463, 0.125, 0.6463, 0.125, 0.6463, 0.375, 0.6463, 0.375, 0.6524, 0.125, 0.6524, 0.125, 0.6524, 0.375, 0.6524, 0.375, 0.6585, 0.125, 0.6585, 0.125, 0.6585, 0.375, 0.6585, 0.375, 0.6646, 0.125, 0.6646, 0.125, 0.6646, 0.375, 0.6646, 0.375, 0.6707, 0.125, 0.6707, 0.125, 0.6707, 0.375, 0.6707, 0.375, 0.6768, 0.125, 0.6768, 0.125, 0.6768, 0.375, 0.6768, 0.375, 0.6829, 0.125, 0.6829, 0.125, 0.6829, 0.375, 0.6829, 0.375, 0.689, 0.125, 0.689, 0.125, 0.689, 0.375, 0.689, 0.375, 0.6951, 0.125, 0.6951, 0.125, 0.6951, 0.375, 0.6951, 0.375, 0.7012, 0.125, 0.7012, 0.125, 0.7012, 0.375, 0.7012, 0.375, 0.7073, 0.125, 0.7073, 0.125, 0.7073, 0.375, 0.7073, 0.375, 0.7134, 0.125, 0.7134, 0.125, 0.7134, 0.375, 0.7134, 0.375, 0.7195, 0.125, 0.7195, 0.125, 0.7195, 0.375, 0.7195, 0.375, 0.7256, 0.125, 0.7256, 0.125, 0.7256, 0.375, 0.7256, 0.375, 0.7317, 0.125, 0.7317, 0.125, 0.7317, 0.375, 0.7317, 0.375, 0.7378, 0.125, 0.7378, 0.125, 0.7378, 0.375, 0.7378, 0.375, 0.7439, 0.125, 0.7439, 0.375, 0.5, 0.625, 0.5, 0.625, 0.5061, 0.375, 0.5061, 0.375, 0.5061, 0.625, 0.5061, 0.625, 0.5122, 0.375, 0.5122, 0.375, 0.5122, 0.625, 0.5122, 0.625, 0.5183, 0.375, 0.5183, 0.375, 0.5183, 0.625, 0.5183, 0.625, 0.5244, 0.375, 0.5244, 0.375, 0.5244, 0.625, 0.5244, 0.625, 0.5305, 0.375, 0.5305, 0.375, 0.5305, 0.625, 0.5305, 0.625, 0.5366, 0.375, 0.5366, 0.375, 0.5366, 0.625, 0.5366, 0.625, 0.5427, 0.375, 0.5427, 0.375, 0.5427, 0.625, 0.5427, 0.625, 0.5488, 0.375, 0.5488, 0.375, 0.5488, 0.625, 0.5488, 0.625, 0.5549, 0.375, 0.5549, 0.375, 0.5549, 0.625, 0.5549, 0.625, 0.561, 0.375, 0.561, 0.375, 0.561, 0.625, 0.561, 0.625, 0.5671, 0.375, 0.5671, 0.375, 0.5671, 0.625, 0.5671, 0.625, 0.5732, 0.375, 0.5732, 0.375, 0.5732, 0.625, 0.5732, 0.625, 0.5793, 0.375, 0.5793, 0.375, 0.5793, 0.625, 0.5793, 0.625, 0.5854, 0.375, 0.5854, 0.375, 0.5854, 0.625, 0.5854, 0.625, 0.5915, 0.375, 0.5915, 0.375, 0.5915, 0.625, 0.5915, 0.625, 0.5976, 0.375, 0.5976, 0.375, 0.5976, 0.625, 0.5976, 0.625, 0.6037, 0.375, 0.6037, 0.375, 0.6037, 0.625, 0.6037, 0.625, 0.6098, 0.375, 0.6098, 0.375, 0.6098, 0.625, 0.6098, 0.625, 0.6159, 0.375, 0.6159, 0.375, 0.6159, 0.625, 0.6159, 0.625, 0.6219, 0.375, 0.6219, 0.375, 0.6219, 0.625, 0.6219, 0.625, 0.628, 0.375, 0.628, 0.375, 0.628, 0.625, 0.628, 0.625, 0.6341, 0.375, 0.6341, 0.375, 0.6341, 0.625, 0.6341, 0.625, 0.6402, 0.375, 0.6402, 0.375, 0.6402, 0.625, 0.6402, 0.625, 0.6463, 0.375, 0.6463, 0.375, 0.6463, 0.625, 0.6463, 0.625, 0.6524, 0.375, 0.6524, 0.375, 0.6524, 0.625, 0.6524, 0.625, 0.6585, 0.375, 0.6585, 0.375, 0.6585, 0.625, 0.6585, 0.625, 0.6646, 0.375, 0.6646, 0.375, 0.6646, 0.625, 0.6646, 0.625, 0.6707, 0.375, 0.6707, 0.375, 0.6707, 0.625, 0.6707, 0.625, 0.6768, 0.375, 0.6768, 0.375, 0.6768, 0.625, 0.6768, 0.625, 0.6829, 0.375, 0.6829, 0.375, 0.6829, 0.625, 0.6829, 0.625, 0.689, 0.375, 0.689, 0.375, 0.689, 0.625, 0.689, 0.625, 0.6951, 0.375, 0.6951, 0.375, 0.6951, 0.625, 0.6951, 0.625, 0.7012, 0.375, 0.7012, 0.375, 0.7012, 0.625, 0.7012, 0.625, 0.7073, 0.375, 0.7073, 0.375, 0.7073, 0.625, 0.7073, 0.625, 0.7134, 0.375, 0.7134, 0.375, 0.7134, 0.625, 0.7134, 0.625, 0.7195, 0.375, 0.7195, 0.375, 0.7195, 0.625, 0.7195, 0.625, 0.7256, 0.375, 0.7256, 0.375, 0.7256, 0.625, 0.7256, 0.625, 0.7317, 0.375, 0.7317, 0.375, 0.7317, 0.625, 0.7317, 0.625, 0.7378, 0.375, 0.7378, 0.375, 0.7378, 0.625, 0.7378, 0.625, 0.7439, 0.375, 0.7439, 0.375, 0.0, 0.625, 0.0, 0.625, 0.006098, 0.375, 0.006099, 0.375, 0.006099, 0.625, 0.006098, 0.625, 0.0122, 0.375, 0.0122, 0.375, 0.0122, 0.625, 0.0122, 0.625, 0.01829, 0.375, 0.01829, 0.375, 0.01829, 0.625, 0.01829, 0.625, 0.02439, 0.375, 0.02439, 0.375, 0.02439, 0.625, 0.02439, 0.625, 0.03049, 0.375, 0.03049, 0.375, 0.03049, 0.625, 0.03049, 0.625, 0.03659, 0.375, 0.03659, 0.375, 0.03659, 0.625, 0.03659, 0.625, 0.04268, 0.375, 0.04268, 0.375, 0.04268, 0.625, 0.04268, 0.625, 0.04878, 0.375, 0.04878, 0.375, 0.04878, 0.625, 0.04878, 0.625, 0.05488, 0.375, 0.05488, 0.375, 0.05488, 0.625, 0.05488, 0.625, 0.06098, 0.375, 0.06098, 0.375, 0.06098, 0.625, 0.06098, 0.625, 0.06707, 0.375, 0.06707, 0.375, 0.06707, 0.625, 0.06707, 0.625, 0.07317, 0.375, 0.07317, 0.375, 0.07317, 0.625, 0.07317, 0.625, 0.07927, 0.375, 0.07927, 0.375, 0.07927, 0.625, 0.07927, 0.625, 0.08537, 0.375, 0.08537, 0.375, 0.08537, 0.625, 0.08537, 0.625, 0.09146, 0.375, 0.09147, 0.375, 0.09147, 0.625, 0.09146, 0.625, 0.09756, 0.375, 0.09756, 0.375, 0.09756, 0.625, 0.09756, 0.625, 0.1037, 0.375, 0.1037, 0.375, 0.1037, 0.625, 0.1037, 0.625, 0.1098, 0.375, 0.1098, 0.375, 0.1098, 0.625, 0.1098, 0.625, 0.1159, 0.375, 0.1159, 0.375, 0.1159, 0.625, 0.1159, 0.625, 0.122, 0.375, 0.122, 0.375, 0.122, 0.625, 0.122, 0.625, 0.128, 0.375, 0.1281, 0.375, 0.1281, 0.625, 0.128, 0.625, 0.1341, 0.375, 0.1341, 0.375, 0.1341, 0.625, 0.1341, 0.625, 0.1402, 0.375, 0.1402, 0.375, 0.1402, 0.625, 0.1402, 0.625, 0.1463, 0.375, 0.1463, 0.375, 0.1463, 0.625, 0.1463, 0.625, 0.1524, 0.375, 0.1524, 0.375, 0.1524, 0.625, 0.1524, 0.625, 0.1585, 0.375, 0.1585, 0.375, 0.1585, 0.625, 0.1585, 0.625, 0.1646, 0.375, 0.1646, 0.375, 0.1646, 0.625, 0.1646, 0.625, 0.1707, 0.375, 0.1707, 0.375, 0.1707, 0.625, 0.1707, 0.625, 0.1768, 0.375, 0.1768, 0.375, 0.1768, 0.625, 0.1768, 0.625, 0.1829, 0.375, 0.1829, 0.375, 0.1829, 0.625, 0.1829, 0.625, 0.189, 0.375, 0.189, 0.375, 0.189, 0.625, 0.189, 0.625, 0.1951, 0.375, 0.1951, 0.375, 0.1951, 0.625, 0.1951, 0.625, 0.2012, 0.375, 0.2012, 0.375, 0.2012, 0.625, 0.2012, 0.625, 0.2073, 0.375, 0.2073, 0.375, 0.2073, 0.625, 0.2073, 0.625, 0.2134, 0.375, 0.2134, 0.375, 0.2134, 0.625, 0.2134, 0.625, 0.2195, 0.375, 0.2195, 0.375, 0.2195, 0.625, 0.2195, 0.625, 0.2256, 0.375, 0.2256, 0.375, 0.2256, 0.625, 0.2256, 0.625, 0.2317, 0.375, 0.2317, 0.375, 0.2317, 0.625, 0.2317, 0.625, 0.2378, 0.375, 0.2378, 0.375, 0.2378, 0.625, 0.2378, 0.625, 0.2439, 0.375, 0.2439])
me_cube_006.materials.append(mat_material_003)
me_cube_006.use_remesh_fix_poles = True
me_cube_006.use_remesh_preserve_attributes = False
me_cube_006.update()

# ---- objects
ob_light = bpy.data.objects.new('Light', light_light)
ob_camera = bpy.data.objects.new('Camera', cam_camera)
ob_cube = bpy.data.objects.new('Cube', me_cube_002)
ob_cube_001 = bpy.data.objects.new('Cube.001', me_cube_006)

# ---- transforms, parenting, visibility, modifiers, constraints
ob_light.location = (4.076, 1.005, 5.904)
ob_light.rotation_euler = (0.6503, 0.05522, 1.866)
ob_light.lock_rotations_4d = False
ob_light.empty_display_type = 'ARROWS'
ob_light.color = (0.0, 0.0, 0.0, 0.0)
ob_light.lineart.crease_threshold = 0.0
ob_camera.location = (7.359, -6.926, 4.958)
ob_camera.rotation_euler = (1.109, 0.0, 0.8149)
ob_camera.lock_rotations_4d = False
ob_camera.empty_display_type = 'ARROWS'
ob_camera.color = (0.0, 0.0, 0.0, 0.0)
ob_camera.display_type = 'WIRE'
ob_camera.lineart.crease_threshold = 0.0
ob_cube.location = (0.0, 0.0, 0.0)
ob_cube.scale = (10.0, 20.0, 1.0)
ob_cube_001.location = (-5.046, -0.01157, 3.703)
ob_cube_001.scale = (1.0, 94.78, 40.0)

# ---- collection membership
col_collection.objects.link(ob_light)
col_collection.objects.link(ob_camera)
col_collection.objects.link(ob_cube)
col_collection.objects.link(ob_cube_001)

# ---- scene / render settings (as saved in the file)
scene.camera = ob_camera
scene.frame_start = 1; scene.frame_end = 250; scene.frame_set(1)
scene.render.engine = 'BLENDER_EEVEE_NEXT'
scene.cycles.use_denoising = False
scene.cycles.samples = 128
scene.cycles.sampling_pattern = 'TABULATED_SOBOL'
scene.cycles.use_adaptive_sampling = False
scene.cycles.use_light_tree = False
scene.view_settings.view_transform = 'Filmic'
bpy.context.view_layer.update()

